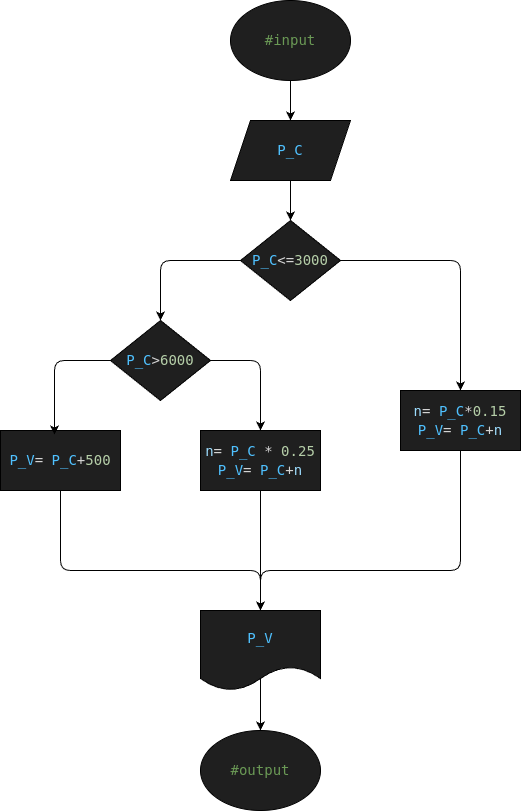

The diagram above was exported from draw.io. Its source (the exported page's mxGraphModel, read from the mxfile embedded in the PNG):
<mxGraphModel dx="1382" dy="483" grid="1" gridSize="10" guides="1" tooltips="1" connect="1" arrows="1" fold="1" page="1" pageScale="1" pageWidth="850" pageHeight="1100" math="0" shadow="0">
  <root>
    <mxCell id="0" />
    <mxCell id="1" parent="0" />
    <mxCell id="4" style="edgeStyle=none;html=1;" parent="1" source="2" target="3" edge="1">
      <mxGeometry relative="1" as="geometry" />
    </mxCell>
    <mxCell id="2" value="&lt;div style=&quot;color: rgb(204, 204, 204); background-color: rgb(31, 31, 31); font-family: &amp;quot;Droid Sans Mono&amp;quot;, &amp;quot;monospace&amp;quot;, monospace; font-size: 14px; line-height: 19px; white-space: pre;&quot;&gt;&lt;span style=&quot;color: #6a9955;&quot;&gt;#input&lt;/span&gt;&lt;/div&gt;" style="ellipse;whiteSpace=wrap;html=1;fillColor=#1F1F1F;" parent="1" vertex="1">
      <mxGeometry x="210" y="40" width="120" height="80" as="geometry" />
    </mxCell>
    <mxCell id="12" style="edgeStyle=none;html=1;entryX=0.5;entryY=0;entryDx=0;entryDy=0;" parent="1" source="3" target="6" edge="1">
      <mxGeometry relative="1" as="geometry" />
    </mxCell>
    <mxCell id="3" value="&lt;div style=&quot;color: rgb(204, 204, 204); background-color: rgb(31, 31, 31); font-family: &amp;quot;Droid Sans Mono&amp;quot;, &amp;quot;monospace&amp;quot;, monospace; font-size: 14px; line-height: 19px; white-space: pre;&quot;&gt;&lt;span style=&quot;color: #4fc1ff;&quot;&gt;P_C&lt;/span&gt;&lt;/div&gt;" style="shape=parallelogram;perimeter=parallelogramPerimeter;whiteSpace=wrap;html=1;fixedSize=1;fillColor=#1F1F1F;" parent="1" vertex="1">
      <mxGeometry x="210" y="160" width="120" height="60" as="geometry" />
    </mxCell>
    <mxCell id="16" style="edgeStyle=none;html=1;entryX=0.5;entryY=0;entryDx=0;entryDy=0;" parent="1" source="5" target="7" edge="1">
      <mxGeometry relative="1" as="geometry">
        <Array as="points">
          <mxPoint x="240" y="400" />
        </Array>
      </mxGeometry>
    </mxCell>
    <mxCell id="5" value="&lt;div style=&quot;color: rgb(204, 204, 204); background-color: rgb(31, 31, 31); font-family: &amp;quot;Droid Sans Mono&amp;quot;, &amp;quot;monospace&amp;quot;, monospace; font-size: 14px; line-height: 19px; white-space: pre;&quot;&gt;&lt;span style=&quot;color: #4fc1ff;&quot;&gt;P_C&lt;/span&gt;&lt;span style=&quot;color: #d4d4d4;&quot;&gt;&amp;gt;&lt;/span&gt;&lt;span style=&quot;color: #b5cea8;&quot;&gt;6000&lt;/span&gt;&lt;/div&gt;" style="rhombus;whiteSpace=wrap;html=1;fillColor=#1F1F1F;" parent="1" vertex="1">
      <mxGeometry x="90" y="360" width="100" height="80" as="geometry" />
    </mxCell>
    <mxCell id="13" style="edgeStyle=none;html=1;entryX=0.5;entryY=0;entryDx=0;entryDy=0;" parent="1" source="6" target="5" edge="1">
      <mxGeometry relative="1" as="geometry">
        <Array as="points">
          <mxPoint x="140" y="300" />
        </Array>
      </mxGeometry>
    </mxCell>
    <mxCell id="14" style="edgeStyle=none;html=1;entryX=0.5;entryY=0;entryDx=0;entryDy=0;" parent="1" source="6" target="8" edge="1">
      <mxGeometry relative="1" as="geometry">
        <Array as="points">
          <mxPoint x="440" y="300" />
        </Array>
      </mxGeometry>
    </mxCell>
    <mxCell id="6" value="&lt;div style=&quot;color: rgb(204, 204, 204); background-color: rgb(31, 31, 31); font-family: &amp;quot;Droid Sans Mono&amp;quot;, &amp;quot;monospace&amp;quot;, monospace; font-size: 14px; line-height: 19px; white-space: pre;&quot;&gt;&lt;span style=&quot;color: #4fc1ff;&quot;&gt;P_C&lt;/span&gt;&lt;span style=&quot;color: #d4d4d4;&quot;&gt;&amp;lt;=&lt;/span&gt;&lt;span style=&quot;color: #b5cea8;&quot;&gt;3000&lt;/span&gt;&lt;/div&gt;" style="rhombus;whiteSpace=wrap;html=1;fillColor=#1F1F1F;" parent="1" vertex="1">
      <mxGeometry x="220" y="260" width="100" height="80" as="geometry" />
    </mxCell>
    <mxCell id="18" style="edgeStyle=none;html=1;entryX=0.5;entryY=0;entryDx=0;entryDy=0;" parent="1" source="7" target="10" edge="1">
      <mxGeometry relative="1" as="geometry">
        <Array as="points" />
      </mxGeometry>
    </mxCell>
    <mxCell id="7" value="&lt;div style=&quot;background-color: rgb(31, 31, 31); font-family: &amp;quot;Droid Sans Mono&amp;quot;, &amp;quot;monospace&amp;quot;, monospace; font-size: 14px; line-height: 19px; white-space: pre;&quot;&gt;&lt;div style=&quot;color: rgb(204, 204, 204); line-height: 19px;&quot;&gt;&lt;span style=&quot;color: #9cdcfe;&quot;&gt;n&lt;/span&gt;&lt;span style=&quot;color: #d4d4d4;&quot;&gt;=&lt;/span&gt;&lt;span style=&quot;color: #cccccc;&quot;&gt; &lt;/span&gt;&lt;span style=&quot;color: #4fc1ff;&quot;&gt;P_C&lt;/span&gt;&lt;span style=&quot;color: #cccccc;&quot;&gt; &lt;/span&gt;&lt;span style=&quot;color: #d4d4d4;&quot;&gt;*&lt;/span&gt;&lt;span style=&quot;color: #cccccc;&quot;&gt; &lt;/span&gt;&lt;span style=&quot;color: #b5cea8;&quot;&gt;0.25&lt;/span&gt;&lt;/div&gt;&lt;/div&gt;&lt;div style=&quot;color: rgb(204, 204, 204); background-color: rgb(31, 31, 31); font-family: &amp;quot;Droid Sans Mono&amp;quot;, &amp;quot;monospace&amp;quot;, monospace; font-size: 14px; line-height: 19px; white-space: pre;&quot;&gt;&lt;div style=&quot;color: rgb(204, 204, 204); line-height: 19px;&quot;&gt;&lt;span style=&quot;color: #4fc1ff;&quot;&gt;P_V&lt;/span&gt;&lt;span style=&quot;color: #d4d4d4;&quot;&gt;=&lt;/span&gt;&lt;span style=&quot;color: #cccccc;&quot;&gt; &lt;/span&gt;&lt;span style=&quot;color: #4fc1ff;&quot;&gt;P_C&lt;/span&gt;&lt;span style=&quot;color: #d4d4d4;&quot;&gt;+&lt;/span&gt;&lt;span style=&quot;color: #9cdcfe;&quot;&gt;n&lt;/span&gt;&lt;/div&gt;&lt;/div&gt;" style="rounded=0;whiteSpace=wrap;html=1;fillColor=#1F1F1F;" parent="1" vertex="1">
      <mxGeometry x="180" y="470" width="120" height="60" as="geometry" />
    </mxCell>
    <mxCell id="19" style="edgeStyle=none;html=1;entryX=0.5;entryY=0;entryDx=0;entryDy=0;" parent="1" source="8" target="10" edge="1">
      <mxGeometry relative="1" as="geometry">
        <Array as="points">
          <mxPoint x="440" y="610" />
          <mxPoint x="240" y="610" />
        </Array>
      </mxGeometry>
    </mxCell>
    <mxCell id="8" value="&lt;div style=&quot;color: rgb(204, 204, 204); background-color: rgb(31, 31, 31); font-family: &amp;quot;Droid Sans Mono&amp;quot;, &amp;quot;monospace&amp;quot;, monospace; font-size: 14px; line-height: 19px; white-space: pre;&quot;&gt;&lt;span style=&quot;color: #9cdcfe;&quot;&gt;n&lt;/span&gt;&lt;span style=&quot;color: #d4d4d4;&quot;&gt;=&lt;/span&gt;&lt;span style=&quot;color: #cccccc;&quot;&gt; &lt;/span&gt;&lt;span style=&quot;color: #4fc1ff;&quot;&gt;P_C&lt;/span&gt;&lt;span style=&quot;color: #d4d4d4;&quot;&gt;*&lt;/span&gt;&lt;span style=&quot;color: #b5cea8;&quot;&gt;0.15&lt;/span&gt;&lt;/div&gt;&lt;div style=&quot;color: rgb(204, 204, 204); background-color: rgb(31, 31, 31); font-family: &amp;quot;Droid Sans Mono&amp;quot;, &amp;quot;monospace&amp;quot;, monospace; font-size: 14px; line-height: 19px; white-space: pre;&quot;&gt;&lt;div style=&quot;color: rgb(204, 204, 204); line-height: 19px;&quot;&gt;&lt;span style=&quot;color: #4fc1ff;&quot;&gt;P_V&lt;/span&gt;&lt;span style=&quot;color: #d4d4d4;&quot;&gt;=&lt;/span&gt;&lt;span style=&quot;color: #cccccc;&quot;&gt; &lt;/span&gt;&lt;span style=&quot;color: #4fc1ff;&quot;&gt;P_C&lt;/span&gt;&lt;span style=&quot;color: #d4d4d4;&quot;&gt;+&lt;/span&gt;&lt;span style=&quot;color: #9cdcfe;&quot;&gt;n&lt;/span&gt;&lt;/div&gt;&lt;/div&gt;" style="rounded=0;whiteSpace=wrap;html=1;fillColor=#1F1F1F;" parent="1" vertex="1">
      <mxGeometry x="380" y="430" width="120" height="60" as="geometry" />
    </mxCell>
    <mxCell id="17" style="edgeStyle=none;html=1;entryX=0.5;entryY=0;entryDx=0;entryDy=0;" parent="1" source="9" target="10" edge="1">
      <mxGeometry relative="1" as="geometry">
        <Array as="points">
          <mxPoint x="40" y="610" />
          <mxPoint x="240" y="610" />
        </Array>
      </mxGeometry>
    </mxCell>
    <mxCell id="9" value="&lt;div style=&quot;color: rgb(204, 204, 204); background-color: rgb(31, 31, 31); font-family: &amp;quot;Droid Sans Mono&amp;quot;, &amp;quot;monospace&amp;quot;, monospace; font-size: 14px; line-height: 19px; white-space: pre;&quot;&gt;&lt;span style=&quot;color: #4fc1ff;&quot;&gt;P_V&lt;/span&gt;&lt;span style=&quot;color: #d4d4d4;&quot;&gt;=&lt;/span&gt;&lt;span style=&quot;color: #cccccc;&quot;&gt; &lt;/span&gt;&lt;span style=&quot;color: #4fc1ff;&quot;&gt;P_C&lt;/span&gt;&lt;span style=&quot;color: #d4d4d4;&quot;&gt;+&lt;/span&gt;&lt;span style=&quot;color: #b5cea8;&quot;&gt;500&lt;/span&gt;&lt;/div&gt;" style="rounded=0;whiteSpace=wrap;html=1;fillColor=#1F1F1F;" parent="1" vertex="1">
      <mxGeometry x="-20" y="470" width="120" height="60" as="geometry" />
    </mxCell>
    <mxCell id="20" style="edgeStyle=none;html=1;exitX=0.5;exitY=0;exitDx=0;exitDy=0;" parent="1" source="10" target="11" edge="1">
      <mxGeometry relative="1" as="geometry" />
    </mxCell>
    <mxCell id="10" value="&lt;div style=&quot;color: rgb(204, 204, 204); background-color: rgb(31, 31, 31); font-family: &amp;quot;Droid Sans Mono&amp;quot;, &amp;quot;monospace&amp;quot;, monospace; font-size: 14px; line-height: 19px; white-space: pre;&quot;&gt;&lt;span style=&quot;color: #4fc1ff;&quot;&gt;P_V&lt;/span&gt;&lt;/div&gt;" style="shape=document;whiteSpace=wrap;html=1;boundedLbl=1;fillColor=#1F1F1F;" parent="1" vertex="1">
      <mxGeometry x="180" y="650" width="120" height="80" as="geometry" />
    </mxCell>
    <mxCell id="11" value="&lt;div style=&quot;color: rgb(204, 204, 204); background-color: rgb(31, 31, 31); font-family: &amp;quot;Droid Sans Mono&amp;quot;, &amp;quot;monospace&amp;quot;, monospace; font-size: 14px; line-height: 19px; white-space: pre;&quot;&gt;&lt;span style=&quot;color: #6a9955;&quot;&gt;#output&lt;/span&gt;&lt;/div&gt;" style="ellipse;whiteSpace=wrap;html=1;fillColor=#1F1F1F;" parent="1" vertex="1">
      <mxGeometry x="180" y="770" width="120" height="80" as="geometry" />
    </mxCell>
    <mxCell id="15" style="edgeStyle=none;html=1;entryX=0.45;entryY=0.067;entryDx=0;entryDy=0;entryPerimeter=0;" parent="1" source="5" target="9" edge="1">
      <mxGeometry relative="1" as="geometry">
        <Array as="points">
          <mxPoint x="34" y="400" />
        </Array>
      </mxGeometry>
    </mxCell>
  </root>
</mxGraphModel>